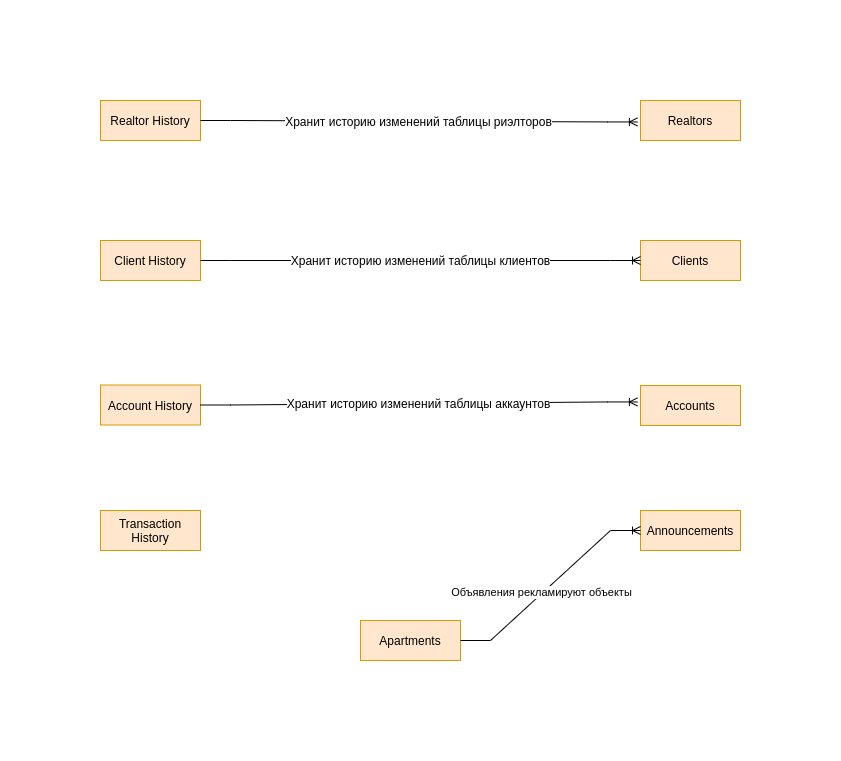

The diagram above was exported from draw.io. Its source (the exported page's mxGraphModel, read from the mxfile embedded in the PNG):
<mxGraphModel dx="778" dy="462" grid="1" gridSize="10" guides="1" tooltips="1" connect="1" arrows="1" fold="1" page="1" pageScale="1" pageWidth="827" pageHeight="1169" math="0" shadow="0">
  <root>
    <mxCell id="0" />
    <mxCell id="1" parent="0" />
    <mxCell id="kvn1h4KIgpPy4Yfa55bh-1" value="Client History" style="whiteSpace=wrap;html=1;align=center;fillColor=#ffe6cc;strokeColor=#d79b00;" vertex="1" parent="1">
      <mxGeometry x="100" y="420" width="100" height="40" as="geometry" />
    </mxCell>
    <mxCell id="kvn1h4KIgpPy4Yfa55bh-6" value="Clients" style="whiteSpace=wrap;html=1;align=center;fillColor=#ffe6cc;strokeColor=#d79b00;" vertex="1" parent="1">
      <mxGeometry x="640" y="420" width="100" height="40" as="geometry" />
    </mxCell>
    <mxCell id="kvn1h4KIgpPy4Yfa55bh-11" value="Account History" style="whiteSpace=wrap;html=1;align=center;fillColor=#ffe6cc;strokeColor=#d79b00;" vertex="1" parent="1">
      <mxGeometry x="100" y="564.5" width="100" height="40" as="geometry" />
    </mxCell>
    <mxCell id="kvn1h4KIgpPy4Yfa55bh-12" value="Accounts" style="whiteSpace=wrap;html=1;align=center;fillColor=#ffe6cc;strokeColor=#d79b00;" vertex="1" parent="1">
      <mxGeometry x="640" y="565" width="100" height="40" as="geometry" />
    </mxCell>
    <mxCell id="kvn1h4KIgpPy4Yfa55bh-14" value="Apartments" style="whiteSpace=wrap;html=1;align=center;fillColor=#ffe6cc;strokeColor=#d79b00;" vertex="1" parent="1">
      <mxGeometry x="360" y="800" width="100" height="40" as="geometry" />
    </mxCell>
    <mxCell id="kvn1h4KIgpPy4Yfa55bh-15" value="Announcements" style="whiteSpace=wrap;html=1;align=center;fillColor=#ffe6cc;strokeColor=#d79b00;" vertex="1" parent="1">
      <mxGeometry x="640" y="690" width="100" height="40" as="geometry" />
    </mxCell>
    <mxCell id="kvn1h4KIgpPy4Yfa55bh-16" value="Transaction History" style="whiteSpace=wrap;html=1;align=center;fillColor=#ffe6cc;strokeColor=#d79b00;" vertex="1" parent="1">
      <mxGeometry x="100" y="690" width="100" height="40" as="geometry" />
    </mxCell>
    <mxCell id="kvn1h4KIgpPy4Yfa55bh-19" value="Realtor History" style="whiteSpace=wrap;html=1;align=center;fillColor=#ffe6cc;strokeColor=#d79b00;" vertex="1" parent="1">
      <mxGeometry x="100" y="280" width="100" height="40" as="geometry" />
    </mxCell>
    <mxCell id="kvn1h4KIgpPy4Yfa55bh-20" value="Realtors" style="whiteSpace=wrap;html=1;align=center;fillColor=#ffe6cc;strokeColor=#d79b00;" vertex="1" parent="1">
      <mxGeometry x="640" y="280" width="100" height="40" as="geometry" />
    </mxCell>
    <mxCell id="kvn1h4KIgpPy4Yfa55bh-23" value="&lt;span style=&quot;color: rgb(0, 0, 0); font-family: Helvetica; font-size: 12px; font-style: normal; font-variant-ligatures: normal; font-variant-caps: normal; font-weight: 400; letter-spacing: normal; orphans: 2; text-align: center; text-indent: 0px; text-transform: none; widows: 2; word-spacing: 0px; -webkit-text-stroke-width: 0px; background-color: rgb(255, 255, 255); text-decoration-style: initial; text-decoration-color: initial; float: none; display: inline !important;&quot;&gt;Хранит историю изменений таблицы риэлторов&lt;/span&gt;" style="edgeStyle=entityRelationEdgeStyle;fontSize=12;html=1;endArrow=ERoneToMany;rounded=0;exitX=1;exitY=0.5;exitDx=0;exitDy=0;entryX=-0.031;entryY=0.536;entryDx=0;entryDy=0;entryPerimeter=0;" edge="1" parent="1" source="kvn1h4KIgpPy4Yfa55bh-19" target="kvn1h4KIgpPy4Yfa55bh-20">
      <mxGeometry width="100" height="100" relative="1" as="geometry">
        <mxPoint x="390" y="480" as="sourcePoint" />
        <mxPoint x="490" y="380" as="targetPoint" />
      </mxGeometry>
    </mxCell>
    <mxCell id="kvn1h4KIgpPy4Yfa55bh-26" value="&lt;meta charset=&quot;utf-8&quot;&gt;&lt;span style=&quot;color: rgb(0, 0, 0); font-family: Helvetica; font-size: 12px; font-style: normal; font-variant-ligatures: normal; font-variant-caps: normal; font-weight: 400; letter-spacing: normal; orphans: 2; text-align: center; text-indent: 0px; text-transform: none; widows: 2; word-spacing: 0px; -webkit-text-stroke-width: 0px; background-color: rgb(255, 255, 255); text-decoration-style: initial; text-decoration-color: initial; float: none; display: inline !important;&quot;&gt;Хранит историю изменений таблицы клиентов&lt;/span&gt;" style="edgeStyle=entityRelationEdgeStyle;fontSize=12;html=1;endArrow=ERoneToMany;rounded=0;exitX=1;exitY=0.5;exitDx=0;exitDy=0;entryX=0;entryY=0.5;entryDx=0;entryDy=0;" edge="1" parent="1" source="kvn1h4KIgpPy4Yfa55bh-1" target="kvn1h4KIgpPy4Yfa55bh-6">
      <mxGeometry width="100" height="100" relative="1" as="geometry">
        <mxPoint x="390" y="480" as="sourcePoint" />
        <mxPoint x="490" y="380" as="targetPoint" />
      </mxGeometry>
    </mxCell>
    <mxCell id="kvn1h4KIgpPy4Yfa55bh-27" value="&lt;span style=&quot;color: rgb(0, 0, 0); font-family: Helvetica; font-size: 12px; font-style: normal; font-variant-ligatures: normal; font-variant-caps: normal; font-weight: 400; letter-spacing: normal; orphans: 2; text-align: center; text-indent: 0px; text-transform: none; widows: 2; word-spacing: 0px; -webkit-text-stroke-width: 0px; background-color: rgb(255, 255, 255); text-decoration-style: initial; text-decoration-color: initial; float: none; display: inline !important;&quot;&gt;Хранит историю изменений таблицы аккаунтов&lt;/span&gt;" style="edgeStyle=entityRelationEdgeStyle;fontSize=12;html=1;endArrow=ERoneToMany;rounded=0;exitX=1;exitY=0.5;exitDx=0;exitDy=0;entryX=-0.031;entryY=0.411;entryDx=0;entryDy=0;entryPerimeter=0;" edge="1" parent="1" source="kvn1h4KIgpPy4Yfa55bh-11" target="kvn1h4KIgpPy4Yfa55bh-12">
      <mxGeometry width="100" height="100" relative="1" as="geometry">
        <mxPoint x="390" y="510" as="sourcePoint" />
        <mxPoint x="490" y="410" as="targetPoint" />
      </mxGeometry>
    </mxCell>
    <mxCell id="kvn1h4KIgpPy4Yfa55bh-29" value="" style="edgeStyle=entityRelationEdgeStyle;fontSize=12;html=1;endArrow=ERoneToMany;rounded=0;" edge="1" parent="1" target="kvn1h4KIgpPy4Yfa55bh-15">
      <mxGeometry width="100" height="100" relative="1" as="geometry">
        <mxPoint x="460" y="820" as="sourcePoint" />
        <mxPoint x="560" y="720" as="targetPoint" />
      </mxGeometry>
    </mxCell>
    <mxCell id="kvn1h4KIgpPy4Yfa55bh-30" value="Объявления рекламируют объекты" style="edgeLabel;html=1;align=center;verticalAlign=middle;resizable=0;points=[];" vertex="1" connectable="0" parent="kvn1h4KIgpPy4Yfa55bh-29">
      <mxGeometry x="-0.1047" y="1" relative="1" as="geometry">
        <mxPoint as="offset" />
      </mxGeometry>
    </mxCell>
  </root>
</mxGraphModel>